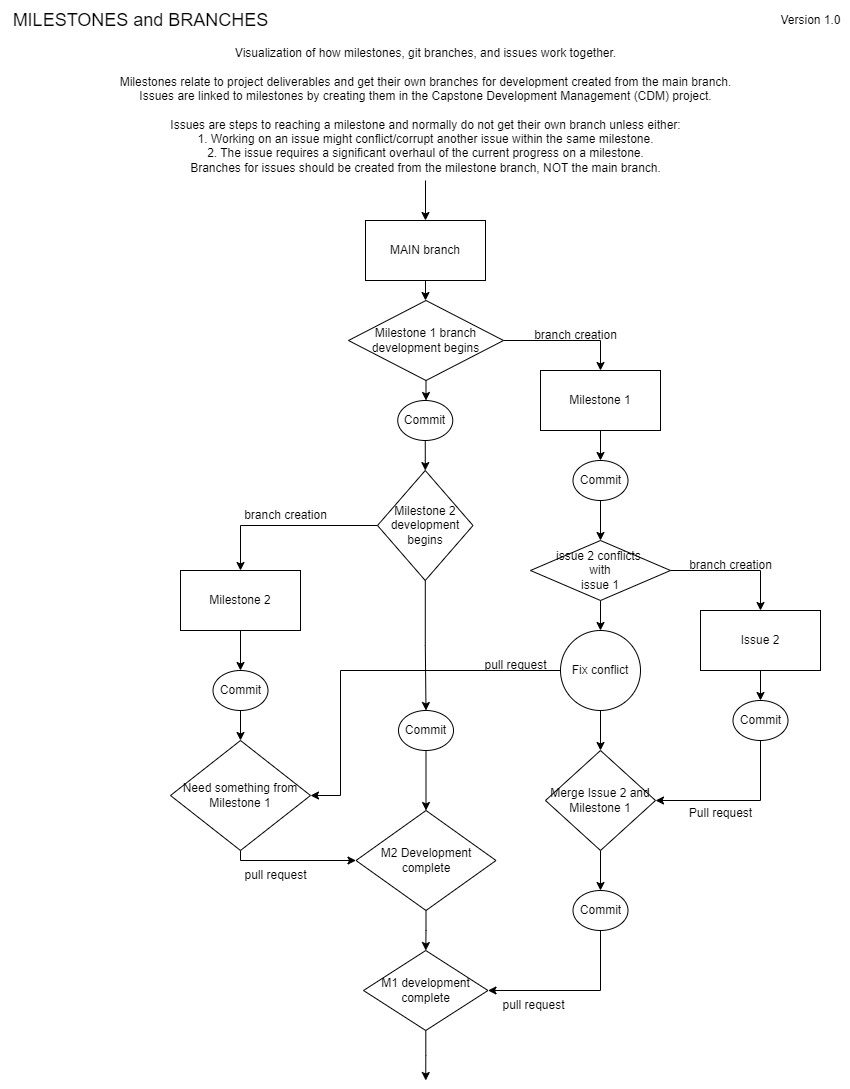

The diagram above was exported from draw.io. Its source (the exported page's mxGraphModel, read from the mxfile embedded in the PNG):
<mxGraphModel dx="2033" dy="1104" grid="1" gridSize="10" guides="1" tooltips="1" connect="1" arrows="1" fold="1" page="1" pageScale="1" pageWidth="850" pageHeight="1100" math="0" shadow="0">
  <root>
    <mxCell id="0" />
    <mxCell id="1" parent="0" />
    <mxCell id="PRtQQNPJ-NNtUWEYOAvT-6" value="" style="edgeStyle=orthogonalEdgeStyle;rounded=0;orthogonalLoop=1;jettySize=auto;html=1;endArrow=none;endFill=0;startArrow=classic;startFill=1;" edge="1" parent="1" source="PRtQQNPJ-NNtUWEYOAvT-1" target="PRtQQNPJ-NNtUWEYOAvT-5">
      <mxGeometry relative="1" as="geometry" />
    </mxCell>
    <mxCell id="PRtQQNPJ-NNtUWEYOAvT-14" value="" style="edgeStyle=orthogonalEdgeStyle;rounded=0;orthogonalLoop=1;jettySize=auto;html=1;" edge="1" parent="1" source="PRtQQNPJ-NNtUWEYOAvT-1" target="PRtQQNPJ-NNtUWEYOAvT-13">
      <mxGeometry relative="1" as="geometry" />
    </mxCell>
    <mxCell id="PRtQQNPJ-NNtUWEYOAvT-1" value="MAIN branch" style="whiteSpace=wrap;html=1;" vertex="1" parent="1">
      <mxGeometry x="365" y="220" width="120" height="60" as="geometry" />
    </mxCell>
    <mxCell id="PRtQQNPJ-NNtUWEYOAvT-25" style="edgeStyle=orthogonalEdgeStyle;rounded=0;orthogonalLoop=1;jettySize=auto;html=1;" edge="1" parent="1" source="PRtQQNPJ-NNtUWEYOAvT-2" target="PRtQQNPJ-NNtUWEYOAvT-20">
      <mxGeometry relative="1" as="geometry" />
    </mxCell>
    <mxCell id="PRtQQNPJ-NNtUWEYOAvT-2" value="Milestone 1" style="whiteSpace=wrap;html=1;" vertex="1" parent="1">
      <mxGeometry x="540" y="370" width="120" height="60" as="geometry" />
    </mxCell>
    <mxCell id="PRtQQNPJ-NNtUWEYOAvT-3" value="&lt;font style=&quot;font-size: 18px;&quot;&gt;MILESTONES and BRANCHES&lt;/font&gt;" style="text;html=1;align=center;verticalAlign=middle;resizable=0;points=[];autosize=1;strokeColor=none;fillColor=none;" vertex="1" parent="1">
      <mxGeometry width="280" height="40" as="geometry" />
    </mxCell>
    <mxCell id="PRtQQNPJ-NNtUWEYOAvT-4" value="Version 1.0" style="text;html=1;align=center;verticalAlign=middle;resizable=0;points=[];autosize=1;strokeColor=none;fillColor=none;" vertex="1" parent="1">
      <mxGeometry x="770" y="5" width="80" height="30" as="geometry" />
    </mxCell>
    <mxCell id="PRtQQNPJ-NNtUWEYOAvT-5" value="Visualization of how milestones, git branches, and issues work together.&lt;div&gt;&lt;br&gt;Milestones relate to project deliverables and get their own branches for development created from the main branch.&lt;div&gt;Issues are linked to milestones by creating them in the Capstone Development Management (CDM) project.&lt;/div&gt;&lt;div&gt;&lt;br&gt;&lt;/div&gt;&lt;div&gt;Issues are steps to reaching a milestone and normally do not get their own branch unless either:&lt;br&gt;1. Working on an issue might conflict/corrupt another issue within the same milestone.&lt;/div&gt;&lt;div&gt;2. The issue requires a significant overhaul of the current progress on a milestone.&lt;/div&gt;&lt;div&gt;Branches for issues should be created from the milestone branch, NOT the main branch.&lt;/div&gt;&lt;/div&gt;" style="text;html=1;align=center;verticalAlign=middle;resizable=0;points=[];autosize=1;strokeColor=none;fillColor=none;" vertex="1" parent="1">
      <mxGeometry x="105" y="40" width="640" height="140" as="geometry" />
    </mxCell>
    <mxCell id="PRtQQNPJ-NNtUWEYOAvT-45" style="edgeStyle=orthogonalEdgeStyle;rounded=0;orthogonalLoop=1;jettySize=auto;html=1;" edge="1" parent="1" source="PRtQQNPJ-NNtUWEYOAvT-11" target="PRtQQNPJ-NNtUWEYOAvT-44">
      <mxGeometry relative="1" as="geometry">
        <Array as="points">
          <mxPoint x="240" y="525" />
        </Array>
      </mxGeometry>
    </mxCell>
    <mxCell id="PRtQQNPJ-NNtUWEYOAvT-54" style="edgeStyle=orthogonalEdgeStyle;rounded=0;orthogonalLoop=1;jettySize=auto;html=1;" edge="1" parent="1" source="PRtQQNPJ-NNtUWEYOAvT-11" target="PRtQQNPJ-NNtUWEYOAvT-53">
      <mxGeometry relative="1" as="geometry" />
    </mxCell>
    <mxCell id="PRtQQNPJ-NNtUWEYOAvT-11" value="Milestone 2&lt;div&gt;development begins&lt;/div&gt;" style="rhombus;whiteSpace=wrap;html=1;" vertex="1" parent="1">
      <mxGeometry x="377" y="470" width="95.5" height="110" as="geometry" />
    </mxCell>
    <mxCell id="PRtQQNPJ-NNtUWEYOAvT-15" value="" style="edgeStyle=orthogonalEdgeStyle;rounded=0;orthogonalLoop=1;jettySize=auto;html=1;" edge="1" parent="1" source="PRtQQNPJ-NNtUWEYOAvT-13" target="PRtQQNPJ-NNtUWEYOAvT-42">
      <mxGeometry relative="1" as="geometry">
        <mxPoint x="425" y="400" as="targetPoint" />
      </mxGeometry>
    </mxCell>
    <mxCell id="PRtQQNPJ-NNtUWEYOAvT-17" style="edgeStyle=orthogonalEdgeStyle;rounded=0;orthogonalLoop=1;jettySize=auto;html=1;" edge="1" parent="1" source="PRtQQNPJ-NNtUWEYOAvT-13" target="PRtQQNPJ-NNtUWEYOAvT-2">
      <mxGeometry relative="1" as="geometry">
        <Array as="points">
          <mxPoint x="600" y="340" />
        </Array>
      </mxGeometry>
    </mxCell>
    <mxCell id="PRtQQNPJ-NNtUWEYOAvT-13" value="Milestone 1 branch development begins" style="rhombus;whiteSpace=wrap;html=1;" vertex="1" parent="1">
      <mxGeometry x="348" y="300" width="155" height="80" as="geometry" />
    </mxCell>
    <mxCell id="PRtQQNPJ-NNtUWEYOAvT-26" style="edgeStyle=orthogonalEdgeStyle;rounded=0;orthogonalLoop=1;jettySize=auto;html=1;" edge="1" parent="1" source="PRtQQNPJ-NNtUWEYOAvT-20" target="PRtQQNPJ-NNtUWEYOAvT-27">
      <mxGeometry relative="1" as="geometry">
        <mxPoint x="600" y="540" as="targetPoint" />
      </mxGeometry>
    </mxCell>
    <mxCell id="PRtQQNPJ-NNtUWEYOAvT-20" value="Commit" style="ellipse;whiteSpace=wrap;html=1;" vertex="1" parent="1">
      <mxGeometry x="572.5" y="460" width="55" height="40" as="geometry" />
    </mxCell>
    <mxCell id="PRtQQNPJ-NNtUWEYOAvT-22" value="branch creation" style="text;html=1;align=center;verticalAlign=middle;resizable=0;points=[];autosize=1;strokeColor=none;fillColor=none;" vertex="1" parent="1">
      <mxGeometry x="520" y="320" width="110" height="30" as="geometry" />
    </mxCell>
    <mxCell id="PRtQQNPJ-NNtUWEYOAvT-31" value="" style="edgeStyle=orthogonalEdgeStyle;rounded=0;orthogonalLoop=1;jettySize=auto;html=1;" edge="1" parent="1" source="PRtQQNPJ-NNtUWEYOAvT-27" target="PRtQQNPJ-NNtUWEYOAvT-30">
      <mxGeometry relative="1" as="geometry" />
    </mxCell>
    <mxCell id="PRtQQNPJ-NNtUWEYOAvT-36" style="edgeStyle=orthogonalEdgeStyle;rounded=0;orthogonalLoop=1;jettySize=auto;html=1;" edge="1" parent="1" source="PRtQQNPJ-NNtUWEYOAvT-27" target="PRtQQNPJ-NNtUWEYOAvT-29">
      <mxGeometry relative="1" as="geometry" />
    </mxCell>
    <mxCell id="PRtQQNPJ-NNtUWEYOAvT-27" value="issue 2 conflicts&amp;nbsp;&lt;div&gt;with&lt;div&gt;issue 1&lt;/div&gt;&lt;/div&gt;" style="rhombus;whiteSpace=wrap;html=1;" vertex="1" parent="1">
      <mxGeometry x="530" y="540" width="140" height="60" as="geometry" />
    </mxCell>
    <mxCell id="PRtQQNPJ-NNtUWEYOAvT-35" value="" style="edgeStyle=orthogonalEdgeStyle;rounded=0;orthogonalLoop=1;jettySize=auto;html=1;" edge="1" parent="1" source="PRtQQNPJ-NNtUWEYOAvT-29" target="PRtQQNPJ-NNtUWEYOAvT-34">
      <mxGeometry relative="1" as="geometry" />
    </mxCell>
    <mxCell id="PRtQQNPJ-NNtUWEYOAvT-29" value="Issue 2" style="whiteSpace=wrap;html=1;" vertex="1" parent="1">
      <mxGeometry x="700" y="610" width="120" height="60" as="geometry" />
    </mxCell>
    <mxCell id="PRtQQNPJ-NNtUWEYOAvT-33" value="" style="edgeStyle=orthogonalEdgeStyle;rounded=0;orthogonalLoop=1;jettySize=auto;html=1;" edge="1" parent="1" source="PRtQQNPJ-NNtUWEYOAvT-30" target="PRtQQNPJ-NNtUWEYOAvT-37">
      <mxGeometry relative="1" as="geometry">
        <mxPoint x="600" y="750" as="targetPoint" />
      </mxGeometry>
    </mxCell>
    <mxCell id="PRtQQNPJ-NNtUWEYOAvT-51" style="edgeStyle=orthogonalEdgeStyle;rounded=0;orthogonalLoop=1;jettySize=auto;html=1;" edge="1" parent="1" source="PRtQQNPJ-NNtUWEYOAvT-30" target="PRtQQNPJ-NNtUWEYOAvT-48">
      <mxGeometry relative="1" as="geometry">
        <Array as="points">
          <mxPoint x="340" y="670" />
          <mxPoint x="340" y="795" />
        </Array>
      </mxGeometry>
    </mxCell>
    <mxCell id="PRtQQNPJ-NNtUWEYOAvT-30" value="Fix conflict" style="ellipse;whiteSpace=wrap;html=1;" vertex="1" parent="1">
      <mxGeometry x="560" y="630" width="80" height="80" as="geometry" />
    </mxCell>
    <mxCell id="PRtQQNPJ-NNtUWEYOAvT-39" style="edgeStyle=orthogonalEdgeStyle;rounded=0;orthogonalLoop=1;jettySize=auto;html=1;" edge="1" parent="1" source="PRtQQNPJ-NNtUWEYOAvT-34" target="PRtQQNPJ-NNtUWEYOAvT-37">
      <mxGeometry relative="1" as="geometry">
        <Array as="points">
          <mxPoint x="760" y="800" />
        </Array>
      </mxGeometry>
    </mxCell>
    <mxCell id="PRtQQNPJ-NNtUWEYOAvT-34" value="Commit" style="ellipse;whiteSpace=wrap;html=1;" vertex="1" parent="1">
      <mxGeometry x="732.5" y="700" width="55" height="40" as="geometry" />
    </mxCell>
    <mxCell id="PRtQQNPJ-NNtUWEYOAvT-56" value="" style="edgeStyle=orthogonalEdgeStyle;rounded=0;orthogonalLoop=1;jettySize=auto;html=1;" edge="1" parent="1" source="PRtQQNPJ-NNtUWEYOAvT-37" target="PRtQQNPJ-NNtUWEYOAvT-55">
      <mxGeometry relative="1" as="geometry" />
    </mxCell>
    <mxCell id="PRtQQNPJ-NNtUWEYOAvT-37" value="Merge Issue 2 and Milestone 1" style="rhombus;whiteSpace=wrap;html=1;" vertex="1" parent="1">
      <mxGeometry x="545" y="750" width="110" height="100" as="geometry" />
    </mxCell>
    <mxCell id="PRtQQNPJ-NNtUWEYOAvT-40" value="Pull request" style="text;html=1;align=center;verticalAlign=middle;resizable=0;points=[];autosize=1;strokeColor=none;fillColor=none;" vertex="1" parent="1">
      <mxGeometry x="675" y="798" width="90" height="30" as="geometry" />
    </mxCell>
    <mxCell id="PRtQQNPJ-NNtUWEYOAvT-43" value="" style="edgeStyle=orthogonalEdgeStyle;rounded=0;orthogonalLoop=1;jettySize=auto;html=1;" edge="1" parent="1" source="PRtQQNPJ-NNtUWEYOAvT-42" target="PRtQQNPJ-NNtUWEYOAvT-11">
      <mxGeometry relative="1" as="geometry" />
    </mxCell>
    <mxCell id="PRtQQNPJ-NNtUWEYOAvT-42" value="Commit" style="ellipse;whiteSpace=wrap;html=1;" vertex="1" parent="1">
      <mxGeometry x="397.25" y="400" width="55" height="40" as="geometry" />
    </mxCell>
    <mxCell id="PRtQQNPJ-NNtUWEYOAvT-47" value="" style="edgeStyle=orthogonalEdgeStyle;rounded=0;orthogonalLoop=1;jettySize=auto;html=1;" edge="1" parent="1" source="PRtQQNPJ-NNtUWEYOAvT-44" target="PRtQQNPJ-NNtUWEYOAvT-46">
      <mxGeometry relative="1" as="geometry" />
    </mxCell>
    <mxCell id="PRtQQNPJ-NNtUWEYOAvT-44" value="Milestone 2" style="whiteSpace=wrap;html=1;" vertex="1" parent="1">
      <mxGeometry x="180" y="570" width="120" height="60" as="geometry" />
    </mxCell>
    <mxCell id="PRtQQNPJ-NNtUWEYOAvT-50" value="" style="edgeStyle=orthogonalEdgeStyle;rounded=0;orthogonalLoop=1;jettySize=auto;html=1;" edge="1" parent="1" source="PRtQQNPJ-NNtUWEYOAvT-46" target="PRtQQNPJ-NNtUWEYOAvT-48">
      <mxGeometry relative="1" as="geometry" />
    </mxCell>
    <mxCell id="PRtQQNPJ-NNtUWEYOAvT-46" value="Commit" style="ellipse;whiteSpace=wrap;html=1;" vertex="1" parent="1">
      <mxGeometry x="212.5" y="670" width="55" height="40" as="geometry" />
    </mxCell>
    <mxCell id="PRtQQNPJ-NNtUWEYOAvT-59" style="edgeStyle=orthogonalEdgeStyle;rounded=0;orthogonalLoop=1;jettySize=auto;html=1;" edge="1" parent="1" source="PRtQQNPJ-NNtUWEYOAvT-48" target="PRtQQNPJ-NNtUWEYOAvT-57">
      <mxGeometry relative="1" as="geometry">
        <Array as="points">
          <mxPoint x="240" y="860" />
        </Array>
      </mxGeometry>
    </mxCell>
    <mxCell id="PRtQQNPJ-NNtUWEYOAvT-48" value="Need something from Milestone 1" style="rhombus;whiteSpace=wrap;html=1;" vertex="1" parent="1">
      <mxGeometry x="170" y="740" width="140" height="110" as="geometry" />
    </mxCell>
    <mxCell id="PRtQQNPJ-NNtUWEYOAvT-49" value="branch creation" style="text;html=1;align=center;verticalAlign=middle;resizable=0;points=[];autosize=1;strokeColor=none;fillColor=none;" vertex="1" parent="1">
      <mxGeometry x="230" y="500" width="110" height="30" as="geometry" />
    </mxCell>
    <mxCell id="PRtQQNPJ-NNtUWEYOAvT-52" value="pull request" style="text;html=1;align=center;verticalAlign=middle;resizable=0;points=[];autosize=1;strokeColor=none;fillColor=none;" vertex="1" parent="1">
      <mxGeometry x="470" y="650" width="90" height="30" as="geometry" />
    </mxCell>
    <mxCell id="PRtQQNPJ-NNtUWEYOAvT-58" value="" style="edgeStyle=orthogonalEdgeStyle;rounded=0;orthogonalLoop=1;jettySize=auto;html=1;" edge="1" parent="1" source="PRtQQNPJ-NNtUWEYOAvT-53" target="PRtQQNPJ-NNtUWEYOAvT-57">
      <mxGeometry relative="1" as="geometry" />
    </mxCell>
    <mxCell id="PRtQQNPJ-NNtUWEYOAvT-53" value="Commit" style="ellipse;whiteSpace=wrap;html=1;" vertex="1" parent="1">
      <mxGeometry x="398" y="710" width="55" height="40" as="geometry" />
    </mxCell>
    <mxCell id="PRtQQNPJ-NNtUWEYOAvT-63" style="edgeStyle=orthogonalEdgeStyle;rounded=0;orthogonalLoop=1;jettySize=auto;html=1;" edge="1" parent="1" source="PRtQQNPJ-NNtUWEYOAvT-55" target="PRtQQNPJ-NNtUWEYOAvT-61">
      <mxGeometry relative="1" as="geometry">
        <Array as="points">
          <mxPoint x="600" y="990" />
        </Array>
      </mxGeometry>
    </mxCell>
    <mxCell id="PRtQQNPJ-NNtUWEYOAvT-55" value="Commit" style="ellipse;whiteSpace=wrap;html=1;" vertex="1" parent="1">
      <mxGeometry x="572.5" y="890" width="55" height="40" as="geometry" />
    </mxCell>
    <mxCell id="PRtQQNPJ-NNtUWEYOAvT-62" value="" style="edgeStyle=orthogonalEdgeStyle;rounded=0;orthogonalLoop=1;jettySize=auto;html=1;" edge="1" parent="1" source="PRtQQNPJ-NNtUWEYOAvT-57" target="PRtQQNPJ-NNtUWEYOAvT-61">
      <mxGeometry relative="1" as="geometry" />
    </mxCell>
    <mxCell id="PRtQQNPJ-NNtUWEYOAvT-57" value="M2 Development complete" style="rhombus;whiteSpace=wrap;html=1;" vertex="1" parent="1">
      <mxGeometry x="355.5" y="810" width="140" height="100" as="geometry" />
    </mxCell>
    <mxCell id="PRtQQNPJ-NNtUWEYOAvT-60" value="pull request" style="text;html=1;align=center;verticalAlign=middle;resizable=0;points=[];autosize=1;strokeColor=none;fillColor=none;" vertex="1" parent="1">
      <mxGeometry x="230" y="860" width="90" height="30" as="geometry" />
    </mxCell>
    <mxCell id="PRtQQNPJ-NNtUWEYOAvT-66" style="edgeStyle=orthogonalEdgeStyle;rounded=0;orthogonalLoop=1;jettySize=auto;html=1;" edge="1" parent="1" source="PRtQQNPJ-NNtUWEYOAvT-61">
      <mxGeometry relative="1" as="geometry">
        <mxPoint x="425.25" y="1080" as="targetPoint" />
      </mxGeometry>
    </mxCell>
    <mxCell id="PRtQQNPJ-NNtUWEYOAvT-61" value="M1 development complete" style="rhombus;whiteSpace=wrap;html=1;" vertex="1" parent="1">
      <mxGeometry x="363" y="950" width="124.5" height="80" as="geometry" />
    </mxCell>
    <mxCell id="PRtQQNPJ-NNtUWEYOAvT-64" value="pull request" style="text;html=1;align=center;verticalAlign=middle;resizable=0;points=[];autosize=1;strokeColor=none;fillColor=none;" vertex="1" parent="1">
      <mxGeometry x="487.5" y="990" width="90" height="30" as="geometry" />
    </mxCell>
    <mxCell id="PRtQQNPJ-NNtUWEYOAvT-65" value="branch creation" style="text;html=1;align=center;verticalAlign=middle;resizable=0;points=[];autosize=1;strokeColor=none;fillColor=none;" vertex="1" parent="1">
      <mxGeometry x="675" y="550" width="110" height="30" as="geometry" />
    </mxCell>
  </root>
</mxGraphModel>